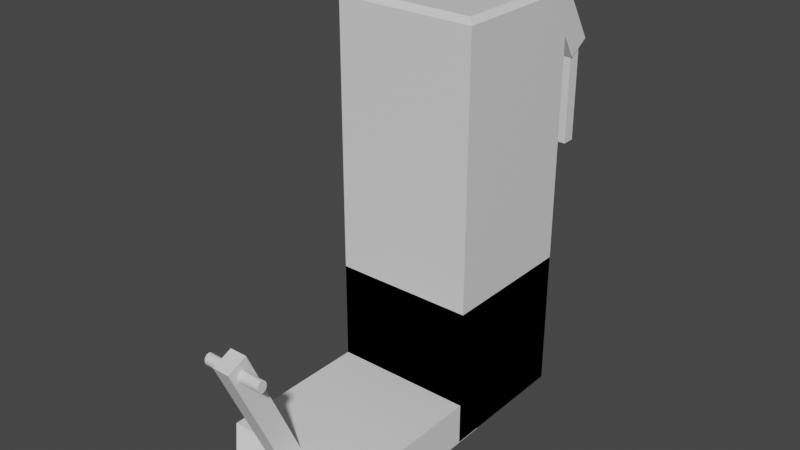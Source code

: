 # Source: crapModelDavinci.blend  (saved by Blender 2.82.7; exported with 4.5.12 LTS)
import bpy
from mathutils import Matrix  # noqa: F401  (used for matrix-valued properties, if any)

bpy.ops.wm.read_factory_settings(use_empty=True)
scene = bpy.context.scene
scene.name = 'Scene'

# ---- collections
col_collection = bpy.data.collections.new('Collection'); scene.collection.children.link(col_collection)

# ---- materials (node trees are filled in below, after node groups)
mat_material = bpy.data.materials.new('Material')
mat_material.alpha_threshold = 0.0
mat_material.use_transparent_shadow = False
mat_material.line_color = (0.0, 0.0, 0.0, 1.0)

# ---- material node trees
mat_material.use_nodes = True; mat_material.node_tree.nodes.clear()
_N = mat_material.node_tree.nodes; _L = mat_material.node_tree.links
n0 = _N.new('ShaderNodeOutputMaterial'); n0.name = 'Material Output'; n0.location = (300, 300)
n1 = _N.new('ShaderNodeBsdfPrincipled'); n1.name = 'Principled BSDF'; n1.location = (10, 300)
n1.distribution = 'GGX'
n1.subsurface_method = 'BURLEY'
n1.inputs[2].default_value = 0.4
n1.inputs[3].default_value = 1.45
n1.inputs[27].default_value = (0.0, 0.0, 0.0, 1.0)
n1.inputs[28].default_value = 1.0
_L.new(n1.outputs[0], n0.inputs[0])
n0.is_active_output = True

# ---- world
world_world = bpy.data.worlds.new('World'); scene.world = world_world
world_world.use_nodes = True; world_world.node_tree.nodes.clear()
_N = world_world.node_tree.nodes; _L = world_world.node_tree.links
n0 = _N.new('ShaderNodeOutputWorld'); n0.name = 'World Output'; n0.location = (300, 300)
n1 = _N.new('ShaderNodeBackground'); n1.name = 'Background'; n1.location = (10, 300)
n1.inputs[0].default_value = (0.05088, 0.05088, 0.05088, 1.0)
_L.new(n1.outputs[0], n0.inputs[0])
n0.is_active_output = True
world_world.color = (0.05088, 0.05088, 0.05088)
world_world.use_sun_shadow = False
world_world.sun_shadow_jitter_overblur = 0.0

# ---- meshes
me_cube = bpy.data.meshes.new('Cube')
me_cube.from_pydata([(1.0, 1.0, 1.0), (1.0, 1.0, -1.0), (1.0, -1.0, 1.0), (1.0, -1.0, -1.0), (-1.0, 1.0, 1.0), (-1.0, 1.0, -1.0), (-1.0, -1.0, 1.0), (-1.0, -1.0, -1.0), (-1.0, -1.0, -1.0), (-1.0, 1.0, -1.0), (1.0, -1.0, -1.0), (1.0, 1.0, -1.0), (0.4005, 1.263, 4.958), (0.7425, 1.264, 4.956), (0.4005, 0.9568, 4.764), (0.7425, 0.9579, 4.762), (0.3921, 1.961, 3.859), (0.7341, 1.962, 3.857), (0.3921, 1.654, 3.664), (0.7341, 1.656, 3.663), (0.4114, 1.667, 3.786), (0.4114, 1.851, 3.788), (0.4114, 1.673, 2.407), (0.4114, 1.857, 2.41), (0.7061, 1.667, 3.786), (0.7061, 1.851, 3.788), (0.7061, 1.673, 2.407), (0.7061, 1.857, 2.41), (-0.01277, 1.552, 3.648), (-0.01277, 0.8898, 4.729), (-0.01277, 1.92, 3.873), (-0.01277, 1.257, 4.954), (0.3058, 1.552, 3.648), (0.3058, 0.8898, 4.729), (0.3058, 1.92, 3.873), (0.3058, 1.257, 4.954), (-0.005519, 1.662, 2.445), (-0.005519, 1.662, 3.9), (-0.005519, 1.824, 2.445), (-0.005519, 1.824, 3.9), (0.2837, 1.662, 2.445), (0.2837, 1.662, 3.9), (0.2837, 1.824, 2.445), (0.2837, 1.824, 3.9), (-0.9213, -0.9213, 4.844), (-1.0, -1.0, 4.766), (-0.9213, 0.9213, 4.844), (-1.0, 1.0, 4.766), (0.9213, -0.9213, 4.844), (1.0, -1.0, 4.766), (0.9213, 0.9213, 4.844), (1.0, 1.0, 4.766), (-0.3377, 1.228, 4.96), (-0.3377, 1.894, 3.831), (-1.001, -0.5867, -1.011), (-1.001, -0.5867, -0.4032), (-0.3377, 0.9033, 4.768), (-0.3377, 1.57, 3.638), (0.9987, -0.5867, -1.011), (0.9987, -0.5867, -0.4032), (-0.2414, -3.254, -0.5676), (-0.2414, -4.056, 1.265), (-0.2414, -2.971, -0.4436), (-0.2414, -3.773, 1.389), (0.009679, -3.254, -0.5676), (0.009679, -4.056, 1.265), (0.009679, -2.971, -0.4436), (0.009679, -3.773, 1.389), (0.3309, -3.778, 1.149), (-0.55, -3.778, 1.149), (0.3309, -3.78, 1.133), (-0.55, -3.78, 1.133), (0.3309, -3.784, 1.117), (-0.55, -3.784, 1.117), (0.3309, -3.79, 1.103), (-0.55, -3.79, 1.103), (0.3309, -3.799, 1.09), (-0.55, -3.799, 1.09), (0.3309, -3.81, 1.079), (-0.55, -3.81, 1.079), (0.3309, -3.822, 1.072), (-0.55, -3.822, 1.071), (0.3309, -3.835, 1.067), (-0.55, -3.835, 1.067), (0.3309, -3.849, 1.065), (-0.55, -3.849, 1.065), (0.3309, -3.862, 1.067), (-0.55, -3.862, 1.067), (0.3309, -3.876, 1.072), (-0.55, -3.876, 1.071), (0.3309, -3.888, 1.079), (-0.55, -3.888, 1.079), (0.3309, -3.898, 1.09), (-0.55, -3.898, 1.09), (0.3309, -3.907, 1.103), (-0.55, -3.907, 1.103), (0.3309, -3.914, 1.117), (-0.55, -3.914, 1.117), (0.3309, -3.918, 1.133), (-0.55, -3.918, 1.133), (0.3309, -3.919, 1.149), (-0.55, -3.919, 1.149), (0.3309, -3.918, 1.166), (-0.55, -3.918, 1.166), (0.3309, -3.914, 1.182), (-0.55, -3.914, 1.182), (0.3309, -3.907, 1.196), (-0.55, -3.907, 1.196), (0.3309, -3.898, 1.209), (-0.55, -3.898, 1.209), (0.3309, -3.888, 1.22), (-0.55, -3.888, 1.22), (0.3309, -3.876, 1.227), (-0.55, -3.876, 1.227), (0.3309, -3.862, 1.232), (-0.55, -3.862, 1.232), (0.3309, -3.849, 1.234), (-0.55, -3.849, 1.234), (0.3309, -3.835, 1.232), (-0.55, -3.835, 1.232), (0.3309, -3.822, 1.227), (-0.55, -3.822, 1.227), (0.3309, -3.81, 1.22), (-0.55, -3.81, 1.22), (0.3309, -3.799, 1.209), (-0.55, -3.799, 1.209), (0.3309, -3.79, 1.196), (-0.55, -3.79, 1.196), (0.3309, -3.784, 1.182), (-0.55, -3.784, 1.182), (0.3309, -3.78, 1.166), (-0.55, -3.78, 1.166), (-0.7835, -3.365, -0.7928), (-1.001, -3.147, -1.011), (-0.7835, -3.365, -0.6211), (-1.001, -3.147, -0.4032), (0.7809, -3.365, -0.7928), (0.9987, -3.147, -1.011), (0.7809, -3.365, -0.6211), (0.9987, -3.147, -0.4032), (-0.07358, 1.57, 3.638), (-0.07358, 0.9033, 4.768), (-0.07358, 1.894, 3.831), (-0.07358, 1.228, 4.96), (-0.33, 1.684, 2.444), (-0.33, 1.684, 3.919), (-0.33, 1.823, 2.444), (-0.33, 1.823, 3.919), (-0.08012, 1.684, 2.444), (-0.08012, 1.684, 3.919), (-0.08012, 1.823, 2.444), (-0.08012, 1.823, 3.919), (-0.8395, 1.657, 3.669), (-0.8395, 0.975, 4.768), (-0.8395, 1.967, 3.861), (-0.8395, 1.284, 4.96), (-0.4743, 1.657, 3.669), (-0.4743, 0.975, 4.768), (-0.4743, 1.967, 3.861), (-0.4743, 1.284, 4.96), (-0.5528, 1.721, 2.549), (-0.5528, 1.721, 3.827), (-0.5528, 1.872, 2.549), (-0.5528, 1.872, 3.827), (-0.7585, 1.721, 2.549), (-0.7585, 1.721, 3.827), (-0.7585, 1.872, 2.549), (-0.7585, 1.872, 3.827)], [], [(0, 4, 6, 2), (3, 2, 6, 7), (7, 6, 4, 5), (5, 1, 3, 7), (1, 0, 2, 3), (5, 4, 0, 1), (50, 46, 44, 48), (11, 51, 49, 10), (8, 45, 47, 9), (9, 11, 10, 8), (9, 47, 51, 11), (12, 13, 15, 14), (14, 15, 19, 18), (18, 19, 17, 16), (16, 17, 13, 12), (14, 18, 16, 12), (19, 15, 13, 17), (20, 21, 23, 22), (22, 23, 27, 26), (26, 27, 25, 24), (24, 25, 21, 20), (22, 26, 24, 20), (27, 23, 21, 25), (28, 29, 31, 30), (30, 31, 35, 34), (34, 35, 33, 32), (32, 33, 29, 28), (30, 34, 32, 28), (35, 31, 29, 33), (36, 37, 39, 38), (38, 39, 43, 42), (42, 43, 41, 40), (40, 41, 37, 36), (38, 42, 40, 36), (43, 39, 37, 41), (44, 46, 47, 45), (46, 50, 51, 47), (50, 48, 49, 51), (48, 44, 45, 49), (10, 49, 45, 8), (136, 138, 134, 132), (54, 55, 59, 58), (57, 56, 52, 53), (59, 55, 135, 139), (133, 135, 55, 54), (58, 59, 139, 137), (60, 61, 63, 62), (62, 63, 67, 66), (66, 67, 65, 64), (64, 65, 61, 60), (62, 66, 64, 60), (67, 63, 61, 65), (68, 69, 71, 70), (70, 71, 73, 72), (72, 73, 75, 74), (74, 75, 77, 76), (76, 77, 79, 78), (78, 79, 81, 80), (80, 81, 83, 82), (82, 83, 85, 84), (84, 85, 87, 86), (86, 87, 89, 88), (88, 89, 91, 90), (90, 91, 93, 92), (92, 93, 95, 94), (94, 95, 97, 96), (96, 97, 99, 98), (98, 99, 101, 100), (100, 101, 103, 102), (102, 103, 105, 104), (104, 105, 107, 106), (106, 107, 109, 108), (108, 109, 111, 110), (110, 111, 113, 112), (112, 113, 115, 114), (114, 115, 117, 116), (116, 117, 119, 118), (118, 119, 121, 120), (120, 121, 123, 122), (122, 123, 125, 124), (124, 125, 127, 126), (126, 127, 129, 128), (71, 69, 131, 129, 127, 125, 123, 121, 119, 117, 115, 113, 111, 109, 107, 105, 103, 101, 99, 97, 95, 93, 91, 89, 87, 85, 83, 81, 79, 77, 75, 73), (128, 129, 131, 130), (130, 131, 69, 68), (68, 70, 72, 74, 76, 78, 80, 82, 84, 86, 88, 90, 92, 94, 96, 98, 100, 102, 104, 106, 108, 110, 112, 114, 116, 118, 120, 122, 124, 126, 128, 130), (132, 134, 135, 133), (138, 136, 137, 139), (133, 137, 136, 132), (139, 135, 134, 138), (54, 58, 137, 133), (53, 52, 143, 142), (142, 143, 141, 140), (140, 141, 56, 57), (53, 142, 140, 57), (143, 52, 56, 141), (144, 145, 147, 146), (146, 147, 151, 150), (150, 151, 149, 148), (148, 149, 145, 144), (146, 150, 148, 144), (151, 147, 145, 149), (152, 153, 155, 154), (154, 155, 159, 158), (158, 159, 157, 156), (156, 157, 153, 152), (154, 158, 156, 152), (159, 155, 153, 157), (160, 161, 163, 162), (162, 163, 167, 166), (166, 167, 165, 164), (164, 165, 161, 160), (162, 166, 164, 160), (167, 163, 161, 165)])
_uv = me_cube.uv_layers.new(name='UVMap')
_uv.uv.foreach_set('vector', [0.625, 0.5, 0.875, 0.5, 0.875, 0.75, 0.625, 0.75, 0.375, 0.75, 0.625, 0.75, 0.625, 1.0, 0.375, 1.0, 0.375, 0.0, 0.625, 0.0, 0.625, 0.25, 0.375, 0.25, 0.125, 0.5, 0.375, 0.5, 0.375, 0.75, 0.125, 0.75, 0.375, 0.5, 0.625, 0.5, 0.625, 0.75, 0.375, 0.75, 0.375, 0.25, 0.625, 0.25, 0.625, 0.5, 0.375, 0.5, 0.6348, 0.5098, 0.8652, 0.5098, 0.8652, 0.7402, 0.6348, 0.7402, 0.375, 0.5, 0.6216, 0.5, 0.6216, 0.75, 0.375, 0.75, 0.375, 0.0, 0.6216, 0.0, 0.6216, 0.25, 0.375, 0.25, 0.125, 0.5, 0.375, 0.5, 0.375, 0.75, 0.125, 0.75, 0.375, 0.25, 0.6216, 0.25, 0.6216, 0.5, 0.375, 0.5, 0.375, 0.0, 0.625, 0.0, 0.625, 0.25, 0.375, 0.25, 0.375, 0.25, 0.625, 0.25, 0.625, 0.5, 0.375, 0.5, 0.375, 0.5, 0.625, 0.5, 0.625, 0.75, 0.375, 0.75, 0.375, 0.75, 0.625, 0.75, 0.625, 1.0, 0.375, 1.0, 0.125, 0.5, 0.375, 0.5, 0.375, 0.75, 0.125, 0.75, 0.625, 0.5, 0.875, 0.5, 0.875, 0.75, 0.625, 0.75, 0.375, 0.0, 0.625, 0.0, 0.625, 0.25, 0.375, 0.25, 0.375, 0.25, 0.625, 0.25, 0.625, 0.5, 0.375, 0.5, 0.375, 0.5, 0.625, 0.5, 0.625, 0.75, 0.375, 0.75, 0.375, 0.75, 0.625, 0.75, 0.625, 1.0, 0.375, 1.0, 0.125, 0.5, 0.375, 0.5, 0.375, 0.75, 0.125, 0.75, 0.625, 0.5, 0.875, 0.5, 0.875, 0.75, 0.625, 0.75, 0.375, 0.0, 0.625, 0.0, 0.625, 0.25, 0.375, 0.25, 0.375, 0.25, 0.625, 0.25, 0.625, 0.5, 0.375, 0.5, 0.375, 0.5, 0.625, 0.5, 0.625, 0.75, 0.375, 0.75, 0.375, 0.75, 0.625, 0.75, 0.625, 1.0, 0.375, 1.0, 0.125, 0.5, 0.375, 0.5, 0.375, 0.75, 0.125, 0.75, 0.625, 0.5, 0.875, 0.5, 0.875, 0.75, 0.625, 0.75, 0.375, 0.0, 0.625, 0.0, 0.625, 0.25, 0.375, 0.25, 0.375, 0.25, 0.625, 0.25, 0.625, 0.5, 0.375, 0.5, 0.375, 0.5, 0.625, 0.5, 0.625, 0.75, 0.375, 0.75, 0.375, 0.75, 0.625, 0.75, 0.625, 1.0, 0.375, 1.0, 0.125, 0.5, 0.375, 0.5, 0.375, 0.75, 0.125, 0.75, 0.625, 0.5, 0.875, 0.5, 0.875, 0.75, 0.625, 0.75, 0.8652, 0.7402, 0.8652, 0.5098, 0.875, 0.5, 0.875, 0.75, 0.8652, 0.5098, 0.6348, 0.5098, 0.625, 0.5, 0.875, 0.5, 0.6348, 0.5098, 0.6348, 0.7402, 0.6216, 0.75, 0.6216, 0.5, 0.6348, 0.7402, 0.8652, 0.7402, 0.875, 0.75, 0.625, 0.75, 0.375, 0.75, 0.6216, 0.75, 0.6216, 1.0, 0.375, 1.0, 0.4647, 0.7772, 0.5353, 0.7772, 0.5353, 0.9728, 0.4647, 0.9728, 0.375, 0.25, 0.625, 0.25, 0.625, 0.5, 0.375, 0.5, 0.375, 0.0, 0.625, 0.0, 0.625, 0.25, 0.375, 0.25, 0.625, 0.5, 0.875, 0.5, 0.875, 0.7304, 0.625, 0.7304, 0.375, 0.0196, 0.625, 0.0196, 0.625, 0.25, 0.375, 0.25, 0.375, 0.5, 0.625, 0.5, 0.625, 0.7304, 0.375, 0.7304, 0.375, 0.0, 0.625, 0.0, 0.625, 0.25, 0.375, 0.25, 0.375, 0.25, 0.625, 0.25, 0.625, 0.5, 0.375, 0.5, 0.375, 0.5, 0.625, 0.5, 0.625, 0.75, 0.375, 0.75, 0.375, 0.75, 0.625, 0.75, 0.625, 1.0, 0.375, 1.0, 0.125, 0.5, 0.375, 0.5, 0.375, 0.75, 0.125, 0.75, 0.625, 0.5, 0.875, 0.5, 0.875, 0.75, 0.625, 0.75, 1.0, 0.5, 1.0, 1.0, 0.9688, 1.0, 0.9688, 0.5, 0.9688, 0.5, 0.9688, 1.0, 0.9375, 1.0, 0.9375, 0.5, 0.9375, 0.5, 0.9375, 1.0, 0.9062, 1.0, 0.9062, 0.5, 0.9062, 0.5, 0.9062, 1.0, 0.875, 1.0, 0.875, 0.5, 0.875, 0.5, 0.875, 1.0, 0.8438, 1.0, 0.8438, 0.5, 0.8438, 0.5, 0.8438, 1.0, 0.8125, 1.0, 0.8125, 0.5, 0.8125, 0.5, 0.8125, 1.0, 0.7812, 1.0, 0.7812, 0.5, 0.7812, 0.5, 0.7812, 1.0, 0.75, 1.0, 0.75, 0.5, 0.75, 0.5, 0.75, 1.0, 0.7188, 1.0, 0.7188, 0.5, 0.7188, 0.5, 0.7188, 1.0, 0.6875, 1.0, 0.6875, 0.5, 0.6875, 0.5, 0.6875, 1.0, 0.6562, 1.0, 0.6562, 0.5, 0.6562, 0.5, 0.6562, 1.0, 0.625, 1.0, 0.625, 0.5, 0.625, 0.5, 0.625, 1.0, 0.5938, 1.0, 0.5938, 0.5, 0.5938, 0.5, 0.5938, 1.0, 0.5625, 1.0, 0.5625, 0.5, 0.5625, 0.5, 0.5625, 1.0, 0.5312, 1.0, 0.5312, 0.5, 0.5312, 0.5, 0.5312, 1.0, 0.5, 1.0, 0.5, 0.5, 0.5, 0.5, 0.5, 1.0, 0.4688, 1.0, 0.4688, 0.5, 0.4688, 0.5, 0.4688, 1.0, 0.4375, 1.0, 0.4375, 0.5, 0.4375, 0.5, 0.4375, 1.0, 0.4062, 1.0, 0.4062, 0.5, 0.4062, 0.5, 0.4062, 1.0, 0.375, 1.0, 0.375, 0.5, 0.375, 0.5, 0.375, 1.0, 0.3438, 1.0, 0.3438, 0.5, 0.3438, 0.5, 0.3438, 1.0, 0.3125, 1.0, 0.3125, 0.5, 0.3125, 0.5, 0.3125, 1.0, 0.2812, 1.0, 0.2812, 0.5, 0.2812, 0.5, 0.2812, 1.0, 0.25, 1.0, 0.25, 0.5, 0.25, 0.5, 0.25, 1.0, 0.2188, 1.0, 0.2188, 0.5, 0.2188, 0.5, 0.2188, 1.0, 0.1875, 1.0, 0.1875, 0.5, 0.1875, 0.5, 0.1875, 1.0, 0.1562, 1.0, 0.1562, 0.5, 0.1562, 0.5, 0.1562, 1.0, 0.125, 1.0, 0.125, 0.5, 0.125, 0.5, 0.125, 1.0, 0.09375, 1.0, 0.09375, 0.5, 0.09375, 0.5, 0.09375, 1.0, 0.0625, 1.0, 0.0625, 0.5, 0.2968, 0.4854, 0.25, 0.49, 0.2032, 0.4854, 0.1582, 0.4717, 0.1167, 0.4496, 0.08029, 0.4197, 0.05045, 0.3833, 0.02827, 0.3418, 0.01461, 0.2968, 0.01, 0.25, 0.01461, 0.2032, 0.02827, 0.1582, 0.05045, 0.1167, 0.08029, 0.08029, 0.1167, 0.05045, 0.1582, 0.02827, 0.2032, 0.01461, 0.25, 0.01, 0.2968, 0.01461, 0.3418, 0.02827, 0.3833, 0.05045, 0.4197, 0.08029, 0.4496, 0.1167, 0.4717, 0.1582, 0.4854, 0.2032, 0.49, 0.25, 0.4854, 0.2968, 0.4717, 0.3418, 0.4496, 0.3833, 0.4197, 0.4197, 0.3833, 0.4496, 0.3418, 0.4717, 0.0625, 0.5, 0.0625, 1.0, 0.03125, 1.0, 0.03125, 0.5, 0.03125, 0.5, 0.03125, 1.0, 0.0, 1.0, 0.0, 0.5, 0.75, 0.49, 0.7968, 0.4854, 0.8418, 0.4717, 0.8833, 0.4496, 0.9197, 0.4197, 0.9496, 0.3833, 0.9717, 0.3418, 0.9854, 0.2968, 0.99, 0.25, 0.9854, 0.2032, 0.9717, 0.1582, 0.9496, 0.1167, 0.9197, 0.08029, 0.8833, 0.05045, 0.8418, 0.02827, 0.7968, 0.01461, 0.75, 0.01, 0.7032, 0.01461, 0.6582, 0.02827, 0.6167, 0.05045, 0.5803, 0.08029, 0.5504, 0.1167, 0.5283, 0.1582, 0.5146, 0.2032, 0.51, 0.25, 0.5146, 0.2968, 0.5283, 0.3418, 0.5504, 0.3833, 0.5803, 0.4197, 0.6167, 0.4496, 0.6582, 0.4717, 0.7032, 0.4854, 0.4647, 0.9728, 0.5353, 0.9728, 0.625, 1.0, 0.375, 1.0, 0.5353, 0.7772, 0.4647, 0.7772, 0.375, 0.7304, 0.625, 0.7304, 0.125, 0.7304, 0.375, 0.7304, 0.3478, 0.75, 0.1522, 0.75, 0.625, 0.7304, 0.875, 0.7304, 0.8478, 0.75, 0.6522, 0.75, 0.125, 0.5, 0.375, 0.5, 0.375, 0.7304, 0.125, 0.7304, 0.375, 0.25, 0.625, 0.25, 0.625, 0.5, 0.375, 0.5, 0.375, 0.5, 0.625, 0.5, 0.625, 0.75, 0.375, 0.75, 0.375, 0.75, 0.625, 0.75, 0.625, 1.0, 0.375, 1.0, 0.125, 0.5, 0.375, 0.5, 0.375, 0.75, 0.125, 0.75, 0.625, 0.5, 0.875, 0.5, 0.875, 0.75, 0.625, 0.75, 0.375, 0.0, 0.625, 0.0, 0.625, 0.25, 0.375, 0.25, 0.375, 0.25, 0.625, 0.25, 0.625, 0.5, 0.375, 0.5, 0.375, 0.5, 0.625, 0.5, 0.625, 0.75, 0.375, 0.75, 0.375, 0.75, 0.625, 0.75, 0.625, 1.0, 0.375, 1.0, 0.125, 0.5, 0.375, 0.5, 0.375, 0.75, 0.125, 0.75, 0.625, 0.5, 0.875, 0.5, 0.875, 0.75, 0.625, 0.75, 0.375, 0.0, 0.625, 0.0, 0.625, 0.25, 0.375, 0.25, 0.375, 0.25, 0.625, 0.25, 0.625, 0.5, 0.375, 0.5, 0.375, 0.5, 0.625, 0.5, 0.625, 0.75, 0.375, 0.75, 0.375, 0.75, 0.625, 0.75, 0.625, 1.0, 0.375, 1.0, 0.125, 0.5, 0.375, 0.5, 0.375, 0.75, 0.125, 0.75, 0.625, 0.5, 0.875, 0.5, 0.875, 0.75, 0.625, 0.75, 0.375, 0.0, 0.625, 0.0, 0.625, 0.25, 0.375, 0.25, 0.375, 0.25, 0.625, 0.25, 0.625, 0.5, 0.375, 0.5, 0.375, 0.5, 0.625, 0.5, 0.625, 0.75, 0.375, 0.75, 0.375, 0.75, 0.625, 0.75, 0.625, 1.0, 0.375, 1.0, 0.125, 0.5, 0.375, 0.5, 0.375, 0.75, 0.125, 0.75, 0.625, 0.5, 0.875, 0.5, 0.875, 0.75, 0.625, 0.75])
me_cube.materials.append(mat_material)
me_cube.use_remesh_preserve_volume = False
me_cube.use_remesh_preserve_attributes = False
me_cube.use_mirror_vertex_groups = False
me_cube.update()

# ---- objects
ob_cube = bpy.data.objects.new('Cube', me_cube)

# ---- transforms, parenting, visibility, modifiers, constraints
ob_cube.location = (0.0, 0.0, 0.0)
ob_cube.lock_rotations_4d = False
ob_cube.empty_display_type = 'ARROWS'
ob_cube.lineart.crease_threshold = 0.0

# ---- collection membership
col_collection.objects.link(ob_cube)

# ---- scene / render settings (as saved in the file)
scene.frame_start = 1; scene.frame_end = 250; scene.frame_set(62)
scene.render.engine = 'BLENDER_EEVEE_NEXT'
scene.cycles.use_denoising = False
scene.cycles.samples = 128
scene.cycles.sampling_pattern = 'TABULATED_SOBOL'
scene.cycles.use_adaptive_sampling = False
scene.cycles.use_light_tree = False
scene.view_settings.view_transform = 'Filmic'
bpy.context.view_layer.update()

# ---- added for rendering (the .blend has no active camera and no usable light): camera, sun
cam_auto = bpy.data.cameras.new('AutoCamera')
cam_auto.lens = 50.0
cam_auto.sensor_width = 36.0
cam_auto.clip_end = 1000.0
ob_auto_camera = bpy.data.objects.new('AutoCamera', cam_auto)
scene.collection.objects.link(ob_auto_camera)
ob_auto_camera.location = (8.06157, -10.7194, 8.42466)
ob_auto_camera.rotation_euler = (1.09748, -7.21219e-08, 0.694738)
scene.camera = ob_auto_camera
light_auto_sun = bpy.data.lights.new('AutoSun', 'SUN')
light_auto_sun.energy = 3.0
light_auto_sun.angle = 0.0523599
ob_auto_sun = bpy.data.objects.new('AutoSun', light_auto_sun)
scene.collection.objects.link(ob_auto_sun)
ob_auto_sun.rotation_euler = (0.872665, 0.174533, 0.523599)
bpy.context.view_layer.update()
